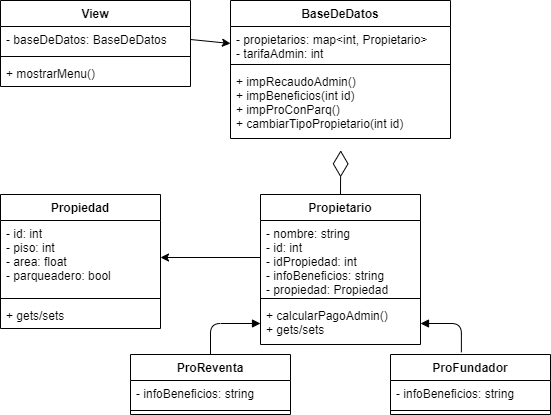

The diagram above was exported from draw.io. Its source (the exported page's mxGraphModel, read from the mxfile embedded in the PNG):
<mxGraphModel dx="762" dy="332" grid="1" gridSize="10" guides="1" tooltips="1" connect="1" arrows="1" fold="1" page="1" pageScale="1" pageWidth="827" pageHeight="1169" math="0" shadow="0">
  <root>
    <mxCell id="0" />
    <mxCell id="1" parent="0" />
    <mxCell id="BmNAxM-4gl9VD1L-pTDj-1" value="ProReventa" style="swimlane;fontStyle=1;align=center;verticalAlign=top;childLayout=stackLayout;horizontal=1;startSize=26;horizontalStack=0;resizeParent=1;resizeParentMax=0;resizeLast=0;collapsible=1;marginBottom=0;" vertex="1" parent="1">
      <mxGeometry x="170" y="384" width="160" height="60" as="geometry" />
    </mxCell>
    <mxCell id="BmNAxM-4gl9VD1L-pTDj-2" value="- infoBeneficios: string" style="text;strokeColor=none;fillColor=none;align=left;verticalAlign=top;spacingLeft=4;spacingRight=4;overflow=hidden;rotatable=0;points=[[0,0.5],[1,0.5]];portConstraint=eastwest;" vertex="1" parent="BmNAxM-4gl9VD1L-pTDj-1">
      <mxGeometry y="26" width="160" height="26" as="geometry" />
    </mxCell>
    <mxCell id="BmNAxM-4gl9VD1L-pTDj-3" value="" style="line;strokeWidth=1;fillColor=none;align=left;verticalAlign=middle;spacingTop=-1;spacingLeft=3;spacingRight=3;rotatable=0;labelPosition=right;points=[];portConstraint=eastwest;" vertex="1" parent="BmNAxM-4gl9VD1L-pTDj-1">
      <mxGeometry y="52" width="160" height="8" as="geometry" />
    </mxCell>
    <mxCell id="BmNAxM-4gl9VD1L-pTDj-5" value="ProFundador" style="swimlane;fontStyle=1;align=center;verticalAlign=top;childLayout=stackLayout;horizontal=1;startSize=26;horizontalStack=0;resizeParent=1;resizeParentMax=0;resizeLast=0;collapsible=1;marginBottom=0;" vertex="1" parent="1">
      <mxGeometry x="430" y="384" width="160" height="60" as="geometry" />
    </mxCell>
    <mxCell id="BmNAxM-4gl9VD1L-pTDj-6" value="- infoBeneficios: string" style="text;strokeColor=none;fillColor=none;align=left;verticalAlign=top;spacingLeft=4;spacingRight=4;overflow=hidden;rotatable=0;points=[[0,0.5],[1,0.5]];portConstraint=eastwest;" vertex="1" parent="BmNAxM-4gl9VD1L-pTDj-5">
      <mxGeometry y="26" width="160" height="26" as="geometry" />
    </mxCell>
    <mxCell id="BmNAxM-4gl9VD1L-pTDj-7" value="" style="line;strokeWidth=1;fillColor=none;align=left;verticalAlign=middle;spacingTop=-1;spacingLeft=3;spacingRight=3;rotatable=0;labelPosition=right;points=[];portConstraint=eastwest;" vertex="1" parent="BmNAxM-4gl9VD1L-pTDj-5">
      <mxGeometry y="52" width="160" height="8" as="geometry" />
    </mxCell>
    <mxCell id="BmNAxM-4gl9VD1L-pTDj-9" value="Propietario" style="swimlane;fontStyle=1;align=center;verticalAlign=top;childLayout=stackLayout;horizontal=1;startSize=26;horizontalStack=0;resizeParent=1;resizeParentMax=0;resizeLast=0;collapsible=1;marginBottom=0;" vertex="1" parent="1">
      <mxGeometry x="300" y="224" width="160" height="150" as="geometry" />
    </mxCell>
    <mxCell id="BmNAxM-4gl9VD1L-pTDj-10" value="- nombre: string&#10;- id: int&#10;- idPropiedad: int&#10;- infoBeneficios: string&#10;- propiedad: Propiedad" style="text;strokeColor=none;fillColor=none;align=left;verticalAlign=top;spacingLeft=4;spacingRight=4;overflow=hidden;rotatable=0;points=[[0,0.5],[1,0.5]];portConstraint=eastwest;" vertex="1" parent="BmNAxM-4gl9VD1L-pTDj-9">
      <mxGeometry y="26" width="160" height="74" as="geometry" />
    </mxCell>
    <mxCell id="BmNAxM-4gl9VD1L-pTDj-11" value="" style="line;strokeWidth=1;fillColor=none;align=left;verticalAlign=middle;spacingTop=-1;spacingLeft=3;spacingRight=3;rotatable=0;labelPosition=right;points=[];portConstraint=eastwest;" vertex="1" parent="BmNAxM-4gl9VD1L-pTDj-9">
      <mxGeometry y="100" width="160" height="8" as="geometry" />
    </mxCell>
    <mxCell id="BmNAxM-4gl9VD1L-pTDj-12" value="+ calcularPagoAdmin()&#10;+ gets/sets" style="text;strokeColor=none;fillColor=none;align=left;verticalAlign=top;spacingLeft=4;spacingRight=4;overflow=hidden;rotatable=0;points=[[0,0.5],[1,0.5]];portConstraint=eastwest;" vertex="1" parent="BmNAxM-4gl9VD1L-pTDj-9">
      <mxGeometry y="108" width="160" height="42" as="geometry" />
    </mxCell>
    <mxCell id="BmNAxM-4gl9VD1L-pTDj-13" value="Propiedad" style="swimlane;fontStyle=1;align=center;verticalAlign=top;childLayout=stackLayout;horizontal=1;startSize=26;horizontalStack=0;resizeParent=1;resizeParentMax=0;resizeLast=0;collapsible=1;marginBottom=0;" vertex="1" parent="1">
      <mxGeometry x="40" y="224" width="160" height="134" as="geometry" />
    </mxCell>
    <mxCell id="BmNAxM-4gl9VD1L-pTDj-14" value="- id: int&#10;- piso: int&#10;- area: float&#10;- parqueadero: bool" style="text;strokeColor=none;fillColor=none;align=left;verticalAlign=top;spacingLeft=4;spacingRight=4;overflow=hidden;rotatable=0;points=[[0,0.5],[1,0.5]];portConstraint=eastwest;" vertex="1" parent="BmNAxM-4gl9VD1L-pTDj-13">
      <mxGeometry y="26" width="160" height="74" as="geometry" />
    </mxCell>
    <mxCell id="BmNAxM-4gl9VD1L-pTDj-15" value="" style="line;strokeWidth=1;fillColor=none;align=left;verticalAlign=middle;spacingTop=-1;spacingLeft=3;spacingRight=3;rotatable=0;labelPosition=right;points=[];portConstraint=eastwest;" vertex="1" parent="BmNAxM-4gl9VD1L-pTDj-13">
      <mxGeometry y="100" width="160" height="8" as="geometry" />
    </mxCell>
    <mxCell id="BmNAxM-4gl9VD1L-pTDj-16" value="+ gets/sets" style="text;strokeColor=none;fillColor=none;align=left;verticalAlign=top;spacingLeft=4;spacingRight=4;overflow=hidden;rotatable=0;points=[[0,0.5],[1,0.5]];portConstraint=eastwest;" vertex="1" parent="BmNAxM-4gl9VD1L-pTDj-13">
      <mxGeometry y="108" width="160" height="26" as="geometry" />
    </mxCell>
    <mxCell id="BmNAxM-4gl9VD1L-pTDj-17" value="BaseDeDatos" style="swimlane;fontStyle=1;align=center;verticalAlign=top;childLayout=stackLayout;horizontal=1;startSize=26;horizontalStack=0;resizeParent=1;resizeParentMax=0;resizeLast=0;collapsible=1;marginBottom=0;" vertex="1" parent="1">
      <mxGeometry x="270" y="30" width="220" height="138" as="geometry" />
    </mxCell>
    <mxCell id="BmNAxM-4gl9VD1L-pTDj-18" value="- propietarios: map&lt;int, Propietario&gt;&#10;- tarifaAdmin: int" style="text;strokeColor=none;fillColor=none;align=left;verticalAlign=top;spacingLeft=4;spacingRight=4;overflow=hidden;rotatable=0;points=[[0,0.5],[1,0.5]];portConstraint=eastwest;" vertex="1" parent="BmNAxM-4gl9VD1L-pTDj-17">
      <mxGeometry y="26" width="220" height="34" as="geometry" />
    </mxCell>
    <mxCell id="BmNAxM-4gl9VD1L-pTDj-19" value="" style="line;strokeWidth=1;fillColor=none;align=left;verticalAlign=middle;spacingTop=-1;spacingLeft=3;spacingRight=3;rotatable=0;labelPosition=right;points=[];portConstraint=eastwest;" vertex="1" parent="BmNAxM-4gl9VD1L-pTDj-17">
      <mxGeometry y="60" width="220" height="8" as="geometry" />
    </mxCell>
    <mxCell id="BmNAxM-4gl9VD1L-pTDj-20" value="+ impRecaudoAdmin()&#10;+ impBeneficios(int id)&#10;+ impProConParq()&#10;+ cambiarTipoPropietario(int id)" style="text;strokeColor=none;fillColor=none;align=left;verticalAlign=top;spacingLeft=4;spacingRight=4;overflow=hidden;rotatable=0;points=[[0,0.5],[1,0.5]];portConstraint=eastwest;" vertex="1" parent="BmNAxM-4gl9VD1L-pTDj-17">
      <mxGeometry y="68" width="220" height="70" as="geometry" />
    </mxCell>
    <mxCell id="BmNAxM-4gl9VD1L-pTDj-22" style="edgeStyle=orthogonalEdgeStyle;rounded=0;orthogonalLoop=1;jettySize=auto;html=1;exitX=0;exitY=0.5;exitDx=0;exitDy=0;entryX=1;entryY=0.5;entryDx=0;entryDy=0;" edge="1" parent="1" source="BmNAxM-4gl9VD1L-pTDj-10" target="BmNAxM-4gl9VD1L-pTDj-14">
      <mxGeometry relative="1" as="geometry" />
    </mxCell>
    <mxCell id="BmNAxM-4gl9VD1L-pTDj-23" value="" style="endArrow=block;endFill=1;html=1;edgeStyle=orthogonalEdgeStyle;align=left;verticalAlign=top;exitX=0.5;exitY=0;exitDx=0;exitDy=0;" edge="1" parent="1" source="BmNAxM-4gl9VD1L-pTDj-1" target="BmNAxM-4gl9VD1L-pTDj-12">
      <mxGeometry x="-1" y="-22" relative="1" as="geometry">
        <mxPoint x="300" y="334" as="sourcePoint" />
        <mxPoint x="460" y="334" as="targetPoint" />
        <mxPoint x="-2" y="10" as="offset" />
      </mxGeometry>
    </mxCell>
    <mxCell id="BmNAxM-4gl9VD1L-pTDj-25" value="" style="endArrow=block;endFill=1;html=1;edgeStyle=orthogonalEdgeStyle;align=left;verticalAlign=top;exitX=0.443;exitY=-0.037;exitDx=0;exitDy=0;entryX=1;entryY=0.5;entryDx=0;entryDy=0;exitPerimeter=0;" edge="1" parent="1" source="BmNAxM-4gl9VD1L-pTDj-5" target="BmNAxM-4gl9VD1L-pTDj-12">
      <mxGeometry x="-1" relative="1" as="geometry">
        <mxPoint x="440" y="361" as="sourcePoint" />
        <mxPoint x="490" y="274" as="targetPoint" />
      </mxGeometry>
    </mxCell>
    <mxCell id="BmNAxM-4gl9VD1L-pTDj-28" value="" style="endArrow=diamondThin;endFill=0;endSize=24;html=1;entryX=0.501;entryY=1.169;entryDx=0;entryDy=0;entryPerimeter=0;" edge="1" parent="1" target="BmNAxM-4gl9VD1L-pTDj-20">
      <mxGeometry width="160" relative="1" as="geometry">
        <mxPoint x="380" y="224" as="sourcePoint" />
        <mxPoint x="460" y="234" as="targetPoint" />
      </mxGeometry>
    </mxCell>
    <mxCell id="BmNAxM-4gl9VD1L-pTDj-30" value="View" style="swimlane;fontStyle=1;align=center;verticalAlign=top;childLayout=stackLayout;horizontal=1;startSize=26;horizontalStack=0;resizeParent=1;resizeParentMax=0;resizeLast=0;collapsible=1;marginBottom=0;" vertex="1" parent="1">
      <mxGeometry x="40" y="30" width="190" height="86" as="geometry" />
    </mxCell>
    <mxCell id="BmNAxM-4gl9VD1L-pTDj-31" value="- baseDeDatos: BaseDeDatos" style="text;strokeColor=none;fillColor=none;align=left;verticalAlign=top;spacingLeft=4;spacingRight=4;overflow=hidden;rotatable=0;points=[[0,0.5],[1,0.5]];portConstraint=eastwest;" vertex="1" parent="BmNAxM-4gl9VD1L-pTDj-30">
      <mxGeometry y="26" width="190" height="26" as="geometry" />
    </mxCell>
    <mxCell id="BmNAxM-4gl9VD1L-pTDj-32" value="" style="line;strokeWidth=1;fillColor=none;align=left;verticalAlign=middle;spacingTop=-1;spacingLeft=3;spacingRight=3;rotatable=0;labelPosition=right;points=[];portConstraint=eastwest;" vertex="1" parent="BmNAxM-4gl9VD1L-pTDj-30">
      <mxGeometry y="52" width="190" height="8" as="geometry" />
    </mxCell>
    <mxCell id="BmNAxM-4gl9VD1L-pTDj-33" value="+ mostrarMenu()" style="text;strokeColor=none;fillColor=none;align=left;verticalAlign=top;spacingLeft=4;spacingRight=4;overflow=hidden;rotatable=0;points=[[0,0.5],[1,0.5]];portConstraint=eastwest;" vertex="1" parent="BmNAxM-4gl9VD1L-pTDj-30">
      <mxGeometry y="60" width="190" height="26" as="geometry" />
    </mxCell>
    <mxCell id="BmNAxM-4gl9VD1L-pTDj-34" style="edgeStyle=none;rounded=0;orthogonalLoop=1;jettySize=auto;html=1;exitX=1;exitY=0.5;exitDx=0;exitDy=0;entryX=0;entryY=0.5;entryDx=0;entryDy=0;" edge="1" parent="1" source="BmNAxM-4gl9VD1L-pTDj-31" target="BmNAxM-4gl9VD1L-pTDj-18">
      <mxGeometry relative="1" as="geometry" />
    </mxCell>
  </root>
</mxGraphModel>